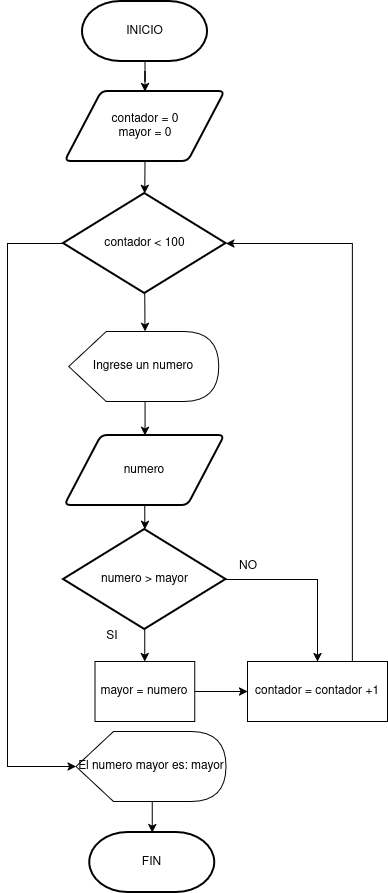

The diagram above was exported from draw.io. Its source (the exported page's mxGraphModel, read from the mxfile embedded in the PNG):
<mxGraphModel dx="1188" dy="663" grid="1" gridSize="10" guides="1" tooltips="1" connect="1" arrows="1" fold="1" page="1" pageScale="1" pageWidth="850" pageHeight="1100" math="0" shadow="0">
  <root>
    <mxCell id="0" />
    <mxCell id="1" parent="0" />
    <mxCell id="ZcICKzb_g35mlbBlnM1e-61" edge="1" parent="1" source="ZcICKzb_g35mlbBlnM1e-2" style="edgeStyle=orthogonalEdgeStyle;rounded=0;orthogonalLoop=1;jettySize=auto;html=1;exitX=0.5;exitY=1;exitDx=0;exitDy=0;exitPerimeter=0;" target="ZcICKzb_g35mlbBlnM1e-57">
      <mxGeometry relative="1" as="geometry" />
    </mxCell>
    <mxCell id="ZcICKzb_g35mlbBlnM1e-2" parent="1" style="strokeWidth=2;html=1;shape=mxgraph.flowchart.terminator;whiteSpace=wrap;" value="INICIO" vertex="1">
      <mxGeometry height="60" width="125" x="325" y="20" as="geometry" />
    </mxCell>
    <mxCell id="ZcICKzb_g35mlbBlnM1e-3" parent="1" style="strokeWidth=2;html=1;shape=mxgraph.flowchart.terminator;whiteSpace=wrap;" value="FIN" vertex="1">
      <mxGeometry height="60" width="125" x="332.25" y="851" as="geometry" />
    </mxCell>
    <mxCell id="ZcICKzb_g35mlbBlnM1e-67" edge="1" parent="1" source="ZcICKzb_g35mlbBlnM1e-5" style="edgeStyle=orthogonalEdgeStyle;rounded=0;orthogonalLoop=1;jettySize=auto;html=1;exitX=0.5;exitY=1;exitDx=0;exitDy=0;exitPerimeter=0;entryX=0.5;entryY=0;entryDx=0;entryDy=0;" target="ZcICKzb_g35mlbBlnM1e-58">
      <mxGeometry relative="1" as="geometry" />
    </mxCell>
    <mxCell id="ZcICKzb_g35mlbBlnM1e-68" edge="1" parent="1" source="ZcICKzb_g35mlbBlnM1e-5" style="edgeStyle=orthogonalEdgeStyle;rounded=0;orthogonalLoop=1;jettySize=auto;html=1;exitX=1;exitY=0.5;exitDx=0;exitDy=0;exitPerimeter=0;" target="ZcICKzb_g35mlbBlnM1e-60">
      <mxGeometry relative="1" as="geometry" />
    </mxCell>
    <mxCell id="ZcICKzb_g35mlbBlnM1e-5" parent="1" style="strokeWidth=2;html=1;shape=mxgraph.flowchart.decision;whiteSpace=wrap;" value="numero &amp;gt; mayor" vertex="1">
      <mxGeometry height="100" width="162.5" x="306" y="548" as="geometry" />
    </mxCell>
    <mxCell id="ZcICKzb_g35mlbBlnM1e-66" edge="1" parent="1" source="ZcICKzb_g35mlbBlnM1e-8" style="edgeStyle=orthogonalEdgeStyle;rounded=0;orthogonalLoop=1;jettySize=auto;html=1;exitX=0.5;exitY=1;exitDx=0;exitDy=0;" target="ZcICKzb_g35mlbBlnM1e-5">
      <mxGeometry relative="1" as="geometry" />
    </mxCell>
    <mxCell id="ZcICKzb_g35mlbBlnM1e-8" parent="1" style="shape=parallelogram;html=1;strokeWidth=2;perimeter=parallelogramPerimeter;whiteSpace=wrap;rounded=1;arcSize=12;size=0.23;" value="numero" vertex="1">
      <mxGeometry height="70" width="160" x="307.25" y="454" as="geometry" />
    </mxCell>
    <mxCell id="ZcICKzb_g35mlbBlnM1e-65" edge="1" parent="1" source="ZcICKzb_g35mlbBlnM1e-11" style="edgeStyle=orthogonalEdgeStyle;rounded=0;orthogonalLoop=1;jettySize=auto;html=1;exitX=0;exitY=0;exitDx=76.25;exitDy=70;exitPerimeter=0;" target="ZcICKzb_g35mlbBlnM1e-8">
      <mxGeometry relative="1" as="geometry" />
    </mxCell>
    <mxCell id="ZcICKzb_g35mlbBlnM1e-11" parent="1" style="shape=display;whiteSpace=wrap;html=1;" value="Ingrese un numero" vertex="1">
      <mxGeometry height="70" width="150" x="311.25" y="350" as="geometry" />
    </mxCell>
    <mxCell id="ZcICKzb_g35mlbBlnM1e-14" parent="1" style="shape=display;whiteSpace=wrap;html=1;" value="El numero mayor es: mayor" vertex="1">
      <mxGeometry height="70" width="150" x="318.5" y="750" as="geometry" />
    </mxCell>
    <mxCell id="ZcICKzb_g35mlbBlnM1e-24" parent="1" style="text;html=1;whiteSpace=wrap;strokeColor=none;fillColor=none;align=center;verticalAlign=middle;rounded=0;" value="NO" vertex="1">
      <mxGeometry height="30" width="60" x="461.25" y="570" as="geometry" />
    </mxCell>
    <mxCell id="ZcICKzb_g35mlbBlnM1e-25" parent="1" style="text;html=1;whiteSpace=wrap;strokeColor=none;fillColor=none;align=center;verticalAlign=middle;rounded=0;" value="SI" vertex="1">
      <mxGeometry height="30" width="60" x="325" y="640" as="geometry" />
    </mxCell>
    <mxCell id="ZcICKzb_g35mlbBlnM1e-57" parent="1" style="shape=parallelogram;html=1;strokeWidth=2;perimeter=parallelogramPerimeter;whiteSpace=wrap;rounded=1;arcSize=12;size=0.23;" value="&lt;div&gt;contador = 0&lt;/div&gt;&lt;div&gt;mayor = 0&lt;/div&gt;" vertex="1">
      <mxGeometry height="70" width="160" x="307.5" y="110" as="geometry" />
    </mxCell>
    <mxCell id="ZcICKzb_g35mlbBlnM1e-69" edge="1" parent="1" source="ZcICKzb_g35mlbBlnM1e-58" style="edgeStyle=orthogonalEdgeStyle;rounded=0;orthogonalLoop=1;jettySize=auto;html=1;exitX=1;exitY=0.5;exitDx=0;exitDy=0;entryX=0;entryY=0.5;entryDx=0;entryDy=0;" target="ZcICKzb_g35mlbBlnM1e-60">
      <mxGeometry relative="1" as="geometry" />
    </mxCell>
    <mxCell id="ZcICKzb_g35mlbBlnM1e-58" parent="1" style="rounded=0;whiteSpace=wrap;html=1;" value="&lt;div&gt;mayor = numero&lt;/div&gt;" vertex="1">
      <mxGeometry height="60" width="99.75" x="337.38" y="680" as="geometry" />
    </mxCell>
    <mxCell id="ZcICKzb_g35mlbBlnM1e-59" parent="1" style="strokeWidth=2;html=1;shape=mxgraph.flowchart.decision;whiteSpace=wrap;" value="contador &amp;lt; 100" vertex="1">
      <mxGeometry height="100" width="162.5" x="306" y="212" as="geometry" />
    </mxCell>
    <mxCell id="ZcICKzb_g35mlbBlnM1e-60" parent="1" style="rounded=0;whiteSpace=wrap;html=1;" value="&lt;div&gt;contador = contador +1&lt;/div&gt;" vertex="1">
      <mxGeometry height="60" width="140" x="490" y="680" as="geometry" />
    </mxCell>
    <mxCell id="ZcICKzb_g35mlbBlnM1e-63" edge="1" parent="1" source="ZcICKzb_g35mlbBlnM1e-57" style="edgeStyle=orthogonalEdgeStyle;rounded=0;orthogonalLoop=1;jettySize=auto;html=1;exitX=0.5;exitY=1;exitDx=0;exitDy=0;entryX=0.5;entryY=0;entryDx=0;entryDy=0;entryPerimeter=0;" target="ZcICKzb_g35mlbBlnM1e-59">
      <mxGeometry relative="1" as="geometry" />
    </mxCell>
    <mxCell id="ZcICKzb_g35mlbBlnM1e-64" edge="1" parent="1" source="ZcICKzb_g35mlbBlnM1e-59" style="edgeStyle=orthogonalEdgeStyle;rounded=0;orthogonalLoop=1;jettySize=auto;html=1;exitX=0.5;exitY=1;exitDx=0;exitDy=0;exitPerimeter=0;entryX=0;entryY=0;entryDx=76.25;entryDy=0;entryPerimeter=0;" target="ZcICKzb_g35mlbBlnM1e-11">
      <mxGeometry relative="1" as="geometry" />
    </mxCell>
    <mxCell id="ZcICKzb_g35mlbBlnM1e-73" edge="1" parent="1" source="ZcICKzb_g35mlbBlnM1e-59" style="edgeStyle=orthogonalEdgeStyle;rounded=0;orthogonalLoop=1;jettySize=auto;html=1;exitX=0;exitY=0.5;exitDx=0;exitDy=0;exitPerimeter=0;entryX=0;entryY=0.5;entryDx=0;entryDy=0;entryPerimeter=0;" target="ZcICKzb_g35mlbBlnM1e-14">
      <mxGeometry relative="1" as="geometry">
        <Array as="points">
          <mxPoint x="250" y="262" />
          <mxPoint x="250" y="785" />
        </Array>
      </mxGeometry>
    </mxCell>
    <mxCell id="ZcICKzb_g35mlbBlnM1e-74" edge="1" parent="1" source="ZcICKzb_g35mlbBlnM1e-60" style="edgeStyle=orthogonalEdgeStyle;rounded=0;orthogonalLoop=1;jettySize=auto;html=1;exitX=0.75;exitY=0;exitDx=0;exitDy=0;entryX=1;entryY=0.5;entryDx=0;entryDy=0;entryPerimeter=0;" target="ZcICKzb_g35mlbBlnM1e-59">
      <mxGeometry relative="1" as="geometry" />
    </mxCell>
    <mxCell id="ZcICKzb_g35mlbBlnM1e-75" edge="1" parent="1" source="ZcICKzb_g35mlbBlnM1e-14" style="edgeStyle=orthogonalEdgeStyle;rounded=0;orthogonalLoop=1;jettySize=auto;html=1;exitX=0;exitY=0;exitDx=76.25;exitDy=70;exitPerimeter=0;entryX=0.5;entryY=0;entryDx=0;entryDy=0;entryPerimeter=0;" target="ZcICKzb_g35mlbBlnM1e-3">
      <mxGeometry relative="1" as="geometry" />
    </mxCell>
  </root>
</mxGraphModel>